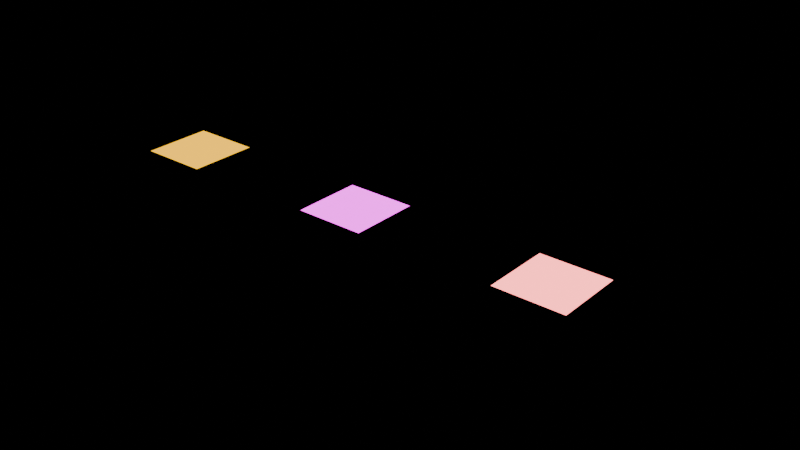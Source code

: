 # Source: materials-5.2.blend  (saved by Blender 5.2.45; exported with 4.5.12 LTS)
import bpy
from mathutils import Matrix  # noqa: F401  (used for matrix-valued properties, if any)

bpy.ops.wm.read_factory_settings(use_empty=True)
scene = bpy.context.scene
scene.name = 'Scene'

# ---- images (referenced by path relative to the original .blend; pixels are not part of the script)
import os
ASSET_DIR = os.environ.get("B2B_ASSET_DIR", "")  # directory of the original .blend (textures are referenced by path, not embedded)
HERE = os.path.dirname(os.path.abspath(__file__))  # packed textures are extracted next to this script under _unpacked/

def load_image(name, relpath, width, height, colorspace="sRGB"):
    """Load a texture the original file referenced (path relative to the .blend, or extracted next to this script)."""
    p = next((c for c in (os.path.join(HERE, relpath), os.path.join(ASSET_DIR, relpath)) if relpath and os.path.exists(c)), "")
    if p:
        img = bpy.data.images.load(p, check_existing=True)
        img.name = name
    else:  # same state as the original file: an image datablock whose file is absent (Cycles renders it pink)
        img = bpy.data.images.new(name, width, height)
        img.source = "FILE"
        img.filepath = "//" + (relpath or name)
    img.colorspace_settings.name = colorspace
    return img
img_checker_png = load_image('checker.png', 'textures/checker.png', 1024, 1024, 'sRGB')
img_packednormal = load_image('PackedNormal', '_unpacked/PackedNormal.87e24106.png', 2, 2, 'sRGB')
img_orm_png = load_image('orm.png', 'textures/orm.png', 1024, 1024, 'sRGB')
img_missing_png = load_image('missing.png', 'textures/missing.png', 1024, 1024, 'sRGB')
img_absolute_png = load_image('absolute.png', 'absolute.png', 1024, 1024, 'sRGB')

# ---- materials (node trees are filled in below, after node groups)
mat_textured = bpy.data.materials.new('Textured')
mat_glass = bpy.data.materials.new('Glass')
mat_glass.use_backface_culling = True
mat_absent = bpy.data.materials.new('Absent')
mat_diffuse = bpy.data.materials.new('Diffuse')
mat_glow = bpy.data.materials.new('Glow')
mat_mixed = bpy.data.materials.new('Mixed')

# ---- material node trees
mat_textured.use_nodes = True; mat_textured.node_tree.nodes.clear()
_N = mat_textured.node_tree.nodes; _L = mat_textured.node_tree.links
n0 = _N.new('ShaderNodeBsdfPrincipled'); n0.name = 'Principled BSDF'; n0.location = (-200, 100)
n0.inputs[10].default_value = 0.005
n0.inputs[27].default_value = (1.0, 0.5, 0.0, 1.0)
n0.inputs[28].default_value = 2.0
n1 = _N.new('ShaderNodeOutputMaterial'); n1.name = 'Material Output'; n1.location = (200, 100)
n2 = _N.new('ShaderNodeTexImage'); n2.name = 'Image Texture'; n2.location = (0, 0)
n2.image = img_checker_png
n2.extension = 'EXTEND'
n3 = _N.new('ShaderNodeUVMap'); n3.name = 'UV Map'; n3.location = (0, 0)
n3.width = 160
n3.uv_map = 'Detail'
n4 = _N.new('ShaderNodeMapping'); n4.name = 'Mapping'; n4.location = (0, 0)
n4.inputs[1].default_value = (0.25, 0.5, 0.0)
n4.inputs[2].default_value = (0.0, 0.0, 0.3)
n4.inputs[3].default_value = (2.0, 3.0, 1.0)
n5 = _N.new('ShaderNodeTexImage'); n5.name = 'Image Texture.001'; n5.location = (0, 0)
n5.image = img_packednormal
n6 = _N.new('ShaderNodeNormalMap'); n6.name = 'Normal Map'; n6.location = (0, 0)
n6.width = 160
n6.inputs[0].default_value = 0.5
n7 = _N.new('ShaderNodeTexImage'); n7.name = 'Image Texture.002'; n7.location = (0, 0)
n7.image = img_orm_png
n8 = _N.new('ShaderNodeSeparateColor'); n8.name = 'Separate Color'; n8.location = (0, 0)
_L.new(n0.outputs[0], n1.inputs[0])
_L.new(n3.outputs[0], n4.inputs[0])
_L.new(n4.outputs[0], n2.inputs[0])
_L.new(n2.outputs[0], n0.inputs[0])
_L.new(n5.outputs[0], n6.inputs[1])
_L.new(n6.outputs[0], n0.inputs[5])
_L.new(n7.outputs[0], n8.inputs[0])
_L.new(n8.outputs[1], n0.inputs[2])
_L.new(n8.outputs[2], n0.inputs[1])
n1.is_active_output = True
mat_glass.use_nodes = True; mat_glass.node_tree.nodes.clear()
_N = mat_glass.node_tree.nodes; _L = mat_glass.node_tree.links
n0 = _N.new('ShaderNodeBsdfPrincipled'); n0.name = 'Principled BSDF'; n0.location = (-200, 100)
n0.inputs[0].default_value = (0.2, 0.4, 0.8, 1.0)
n0.inputs[1].default_value = 0.25
n0.inputs[2].default_value = 0.1
n0.inputs[4].default_value = 0.4
n0.inputs[10].default_value = 0.005
n1 = _N.new('ShaderNodeOutputMaterial'); n1.name = 'Material Output'; n1.location = (200, 100)
_L.new(n0.outputs[0], n1.inputs[0])
n1.is_active_output = True
mat_absent.use_nodes = True; mat_absent.node_tree.nodes.clear()
_N = mat_absent.node_tree.nodes; _L = mat_absent.node_tree.links
n0 = _N.new('ShaderNodeBsdfPrincipled'); n0.name = 'Principled BSDF'; n0.location = (-200, 100)
n0.inputs[10].default_value = 0.005
n0.inputs[28].default_value = 3.0
n1 = _N.new('ShaderNodeOutputMaterial'); n1.name = 'Material Output'; n1.location = (200, 100)
n2 = _N.new('ShaderNodeTexImage'); n2.name = 'Image Texture'; n2.location = (0, 0)
n2.image = img_missing_png
n3 = _N.new('ShaderNodeTexImage'); n3.name = 'Image Texture.001'; n3.location = (0, 0)
n3.image = img_absolute_png
_L.new(n0.outputs[0], n1.inputs[0])
_L.new(n2.outputs[0], n0.inputs[0])
_L.new(n3.outputs[0], n0.inputs[27])
n1.is_active_output = True
mat_diffuse.use_nodes = True; mat_diffuse.node_tree.nodes.clear()
_N = mat_diffuse.node_tree.nodes; _L = mat_diffuse.node_tree.links
n0 = _N.new('ShaderNodeBsdfPrincipled'); n0.name = 'Principled BSDF'; n0.location = (-200, 100)
n0.inputs[10].default_value = 0.005
n1 = _N.new('ShaderNodeOutputMaterial'); n1.name = 'Material Output'; n1.location = (200, 100)
n2 = _N.new('ShaderNodeBsdfDiffuse'); n2.name = 'Diffuse BSDF'; n2.location = (0, 0)
n2.width = 160
n2.inputs[0].default_value = (0.1, 0.6, 0.1, 1.0)
_L.new(n2.outputs[0], n1.inputs[0])
n1.is_active_output = True
mat_glow.use_nodes = True; mat_glow.node_tree.nodes.clear()
_N = mat_glow.node_tree.nodes; _L = mat_glow.node_tree.links
n0 = _N.new('ShaderNodeBsdfPrincipled'); n0.name = 'Principled BSDF'; n0.location = (-200, 100)
n0.inputs[10].default_value = 0.005
n1 = _N.new('ShaderNodeOutputMaterial'); n1.name = 'Material Output'; n1.location = (200, 100)
n2 = _N.new('ShaderNodeEmission'); n2.name = 'Emission'; n2.location = (0, 0)
n2.inputs[0].default_value = (1.0, 0.2, 0.2, 1.0)
n2.inputs[1].default_value = 4.0
_L.new(n2.outputs[0], n1.inputs[0])
n1.is_active_output = True
mat_mixed.use_nodes = True; mat_mixed.node_tree.nodes.clear()
_N = mat_mixed.node_tree.nodes; _L = mat_mixed.node_tree.links
n0 = _N.new('ShaderNodeBsdfPrincipled'); n0.name = 'Principled BSDF'; n0.location = (-200, 100)
n0.inputs[0].default_value = (0.9, 0.1, 0.1, 1.0)
n0.inputs[10].default_value = 0.005
n1 = _N.new('ShaderNodeOutputMaterial'); n1.name = 'Material Output'; n1.location = (200, 100)
n2 = _N.new('ShaderNodeMixShader'); n2.name = 'Mix Shader'; n2.location = (0, 0)
n3 = _N.new('ShaderNodeBsdfTransparent'); n3.name = 'Transparent BSDF'; n3.location = (0, 0)
_L.new(n3.outputs[0], n2.inputs[1])
_L.new(n0.outputs[0], n2.inputs[2])
_L.new(n2.outputs[0], n1.inputs[0])
n1.is_active_output = True

# ---- meshes
me_texturedplanemesh = bpy.data.meshes.new('TexturedPlaneMesh')
me_texturedplanemesh.from_pydata([(-0.5, -0.5, 0.0), (0.5, -0.5, 0.0), (-0.5, 0.5, 0.0), (0.5, 0.5, 0.0)], [], [(0, 1, 3, 2)])
_uv = me_texturedplanemesh.uv_layers.new(name='UVMap')
_uv.uv.foreach_set('vector', [0.0, 0.0, 1.0, 0.0, 1.0, 1.0, 0.0, 1.0])
_uv.active_render = True
_uv = me_texturedplanemesh.uv_layers.new(name='Detail')
_uv.uv.foreach_set('vector', [0.0, 0.0, 0.0, 0.0, 0.0, 0.0, 0.0, 0.0])
me_texturedplanemesh.materials.append(mat_textured)
me_texturedplanemesh.update()
me_glassplanemesh = bpy.data.meshes.new('GlassPlaneMesh')
me_glassplanemesh.from_pydata([(-0.5, -0.5, 0.0), (0.5, -0.5, 0.0), (-0.5, 0.5, 0.0), (0.5, 0.5, 0.0)], [], [(0, 1, 3, 2)])
_uv = me_glassplanemesh.uv_layers.new(name='UVMap')
_uv.uv.foreach_set('vector', [0.0, 0.0, 1.0, 0.0, 1.0, 1.0, 0.0, 1.0])
_uv.active_render = True
_uv = me_glassplanemesh.uv_layers.new(name='Detail')
_uv.uv.foreach_set('vector', [0.0, 0.0, 0.0, 0.0, 0.0, 0.0, 0.0, 0.0])
me_glassplanemesh.materials.append(mat_glass)
me_glassplanemesh.update()
me_absentplanemesh = bpy.data.meshes.new('AbsentPlaneMesh')
me_absentplanemesh.from_pydata([(-0.5, -0.5, 0.0), (0.5, -0.5, 0.0), (-0.5, 0.5, 0.0), (0.5, 0.5, 0.0)], [], [(0, 1, 3, 2)])
_uv = me_absentplanemesh.uv_layers.new(name='UVMap')
_uv.uv.foreach_set('vector', [0.0, 0.0, 1.0, 0.0, 1.0, 1.0, 0.0, 1.0])
_uv.active_render = True
_uv = me_absentplanemesh.uv_layers.new(name='Detail')
_uv.uv.foreach_set('vector', [0.0, 0.0, 0.0, 0.0, 0.0, 0.0, 0.0, 0.0])
me_absentplanemesh.materials.append(mat_absent)
me_absentplanemesh.update()
me_diffuseplanemesh = bpy.data.meshes.new('DiffusePlaneMesh')
me_diffuseplanemesh.from_pydata([(-0.5, -0.5, 0.0), (0.5, -0.5, 0.0), (-0.5, 0.5, 0.0), (0.5, 0.5, 0.0)], [], [(0, 1, 3, 2)])
_uv = me_diffuseplanemesh.uv_layers.new(name='UVMap')
_uv.uv.foreach_set('vector', [0.0, 0.0, 1.0, 0.0, 1.0, 1.0, 0.0, 1.0])
_uv.active_render = True
_uv = me_diffuseplanemesh.uv_layers.new(name='Detail')
_uv.uv.foreach_set('vector', [0.0, 0.0, 0.0, 0.0, 0.0, 0.0, 0.0, 0.0])
me_diffuseplanemesh.materials.append(mat_diffuse)
me_diffuseplanemesh.update()
me_glowplanemesh = bpy.data.meshes.new('GlowPlaneMesh')
me_glowplanemesh.from_pydata([(-0.5, -0.5, 0.0), (0.5, -0.5, 0.0), (-0.5, 0.5, 0.0), (0.5, 0.5, 0.0)], [], [(0, 1, 3, 2)])
_uv = me_glowplanemesh.uv_layers.new(name='UVMap')
_uv.uv.foreach_set('vector', [0.0, 0.0, 1.0, 0.0, 1.0, 1.0, 0.0, 1.0])
_uv.active_render = True
_uv = me_glowplanemesh.uv_layers.new(name='Detail')
_uv.uv.foreach_set('vector', [0.0, 0.0, 0.0, 0.0, 0.0, 0.0, 0.0, 0.0])
me_glowplanemesh.materials.append(mat_glow)
me_glowplanemesh.update()
me_mixedplanemesh = bpy.data.meshes.new('MixedPlaneMesh')
me_mixedplanemesh.from_pydata([(-0.5, -0.5, 0.0), (0.5, -0.5, 0.0), (-0.5, 0.5, 0.0), (0.5, 0.5, 0.0)], [], [(0, 1, 3, 2)])
_uv = me_mixedplanemesh.uv_layers.new(name='UVMap')
_uv.uv.foreach_set('vector', [0.0, 0.0, 1.0, 0.0, 1.0, 1.0, 0.0, 1.0])
_uv.active_render = True
_uv = me_mixedplanemesh.uv_layers.new(name='Detail')
_uv.uv.foreach_set('vector', [0.0, 0.0, 0.0, 0.0, 0.0, 0.0, 0.0, 0.0])
me_mixedplanemesh.materials.append(mat_mixed)
me_mixedplanemesh.update()

# ---- objects
ob_texturedplane = bpy.data.objects.new('TexturedPlane', me_texturedplanemesh)
ob_glassplane = bpy.data.objects.new('GlassPlane', me_glassplanemesh)
ob_absentplane = bpy.data.objects.new('AbsentPlane', me_absentplanemesh)
ob_diffuseplane = bpy.data.objects.new('DiffusePlane', me_diffuseplanemesh)
ob_glowplane = bpy.data.objects.new('GlowPlane', me_glowplanemesh)
ob_mixedplane = bpy.data.objects.new('MixedPlane', me_mixedplanemesh)

# ---- transforms, parenting, visibility, modifiers, constraints
ob_texturedplane.location = (0.0, 0.0, 0.0)
ob_glassplane.location = (1.5, 0.0, 0.0)
ob_absentplane.location = (3.0, 0.0, 0.0)
ob_diffuseplane.location = (4.5, 0.0, 0.0)
ob_glowplane.location = (6.0, 0.0, 0.0)
ob_mixedplane.location = (7.5, 0.0, 0.0)

# ---- collection membership
scene.collection.objects.link(ob_texturedplane)
scene.collection.objects.link(ob_glassplane)
scene.collection.objects.link(ob_absentplane)
scene.collection.objects.link(ob_diffuseplane)
scene.collection.objects.link(ob_glowplane)
scene.collection.objects.link(ob_mixedplane)

# ---- scene / render settings (as saved in the file)
scene.frame_start = 1; scene.frame_end = 250; scene.frame_set(1)
scene.render.engine = 'BLENDER_EEVEE_NEXT'
scene.render.bake_bias = 0.0
scene.render.bake_samples = 0
scene.render.compositor_device = 'GPU'
scene.eevee.use_volume_custom_range = False
scene.eevee.fast_gi_thickness_near = 0.1
scene.eevee.fast_gi_thickness_far = 0.0
scene.eevee.ray_tracing_options.screen_trace_thickness = 0.1
bpy.context.view_layer.update()

# ---- added for rendering (the .blend has no active camera): camera
cam_auto = bpy.data.cameras.new('AutoCamera')
cam_auto.lens = 50.0
cam_auto.sensor_width = 36.0
cam_auto.clip_end = 1000.0
ob_auto_camera = bpy.data.objects.new('AutoCamera', cam_auto)
scene.collection.objects.link(ob_auto_camera)
ob_auto_camera.location = (11.6686, -9.50238, 6.33492)
ob_auto_camera.rotation_euler = (1.09748, -7.21219e-08, 0.694738)
scene.camera = ob_auto_camera
bpy.context.view_layer.update()
